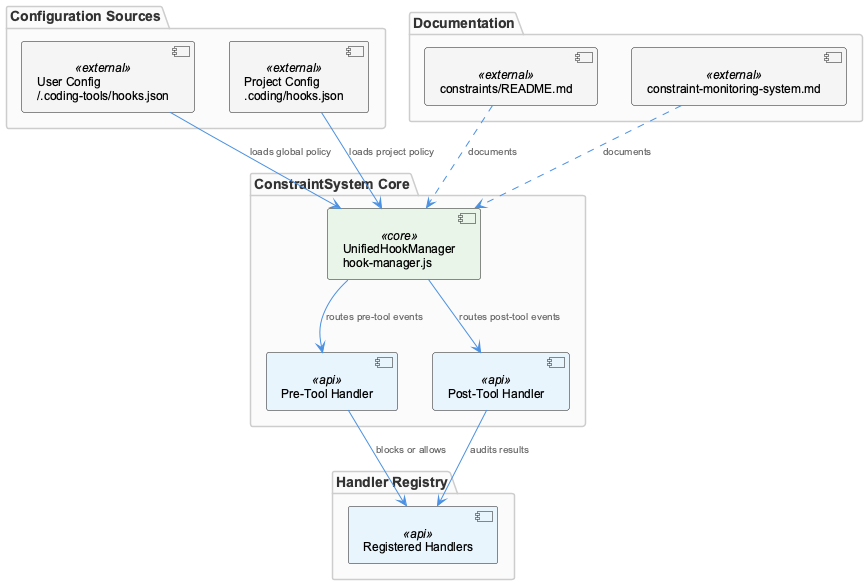

The diagram above was rendered by PlantUML. Its source (embedded in the PNG):
@startuml
!include /Users/Q284340/Agentic/coding/docs/puml/_standard-style.puml

package "Configuration Sources" {
  component "User Config\n~/.coding-tools/hooks.json" as userConfig <<external>>
  component "Project Config\n.coding/hooks.json" as projectConfig <<external>>
}

package "ConstraintSystem Core" {
  component "UnifiedHookManager\nhook-manager.js" as hookManager <<core>>
  component "Pre-Tool Handler" as preTool <<api>>
  component "Post-Tool Handler" as postTool <<api>>
}

package "Handler Registry" {
  component "Registered Handlers" as handlers <<api>>
}

package "Documentation" {
  component "constraints/README.md" as readme <<external>>
  component "constraint-monitoring-system.md" as monitorDoc <<external>>
}

userConfig --> hookManager : "loads global policy"
projectConfig --> hookManager : "loads project policy"
hookManager --> preTool : "routes pre-tool events"
hookManager --> postTool : "routes post-tool events"
preTool --> handlers : "blocks or allows"
postTool --> handlers : "audits results"
readme ..> hookManager : "documents"
monitorDoc ..> hookManager : "documents"

@enduml